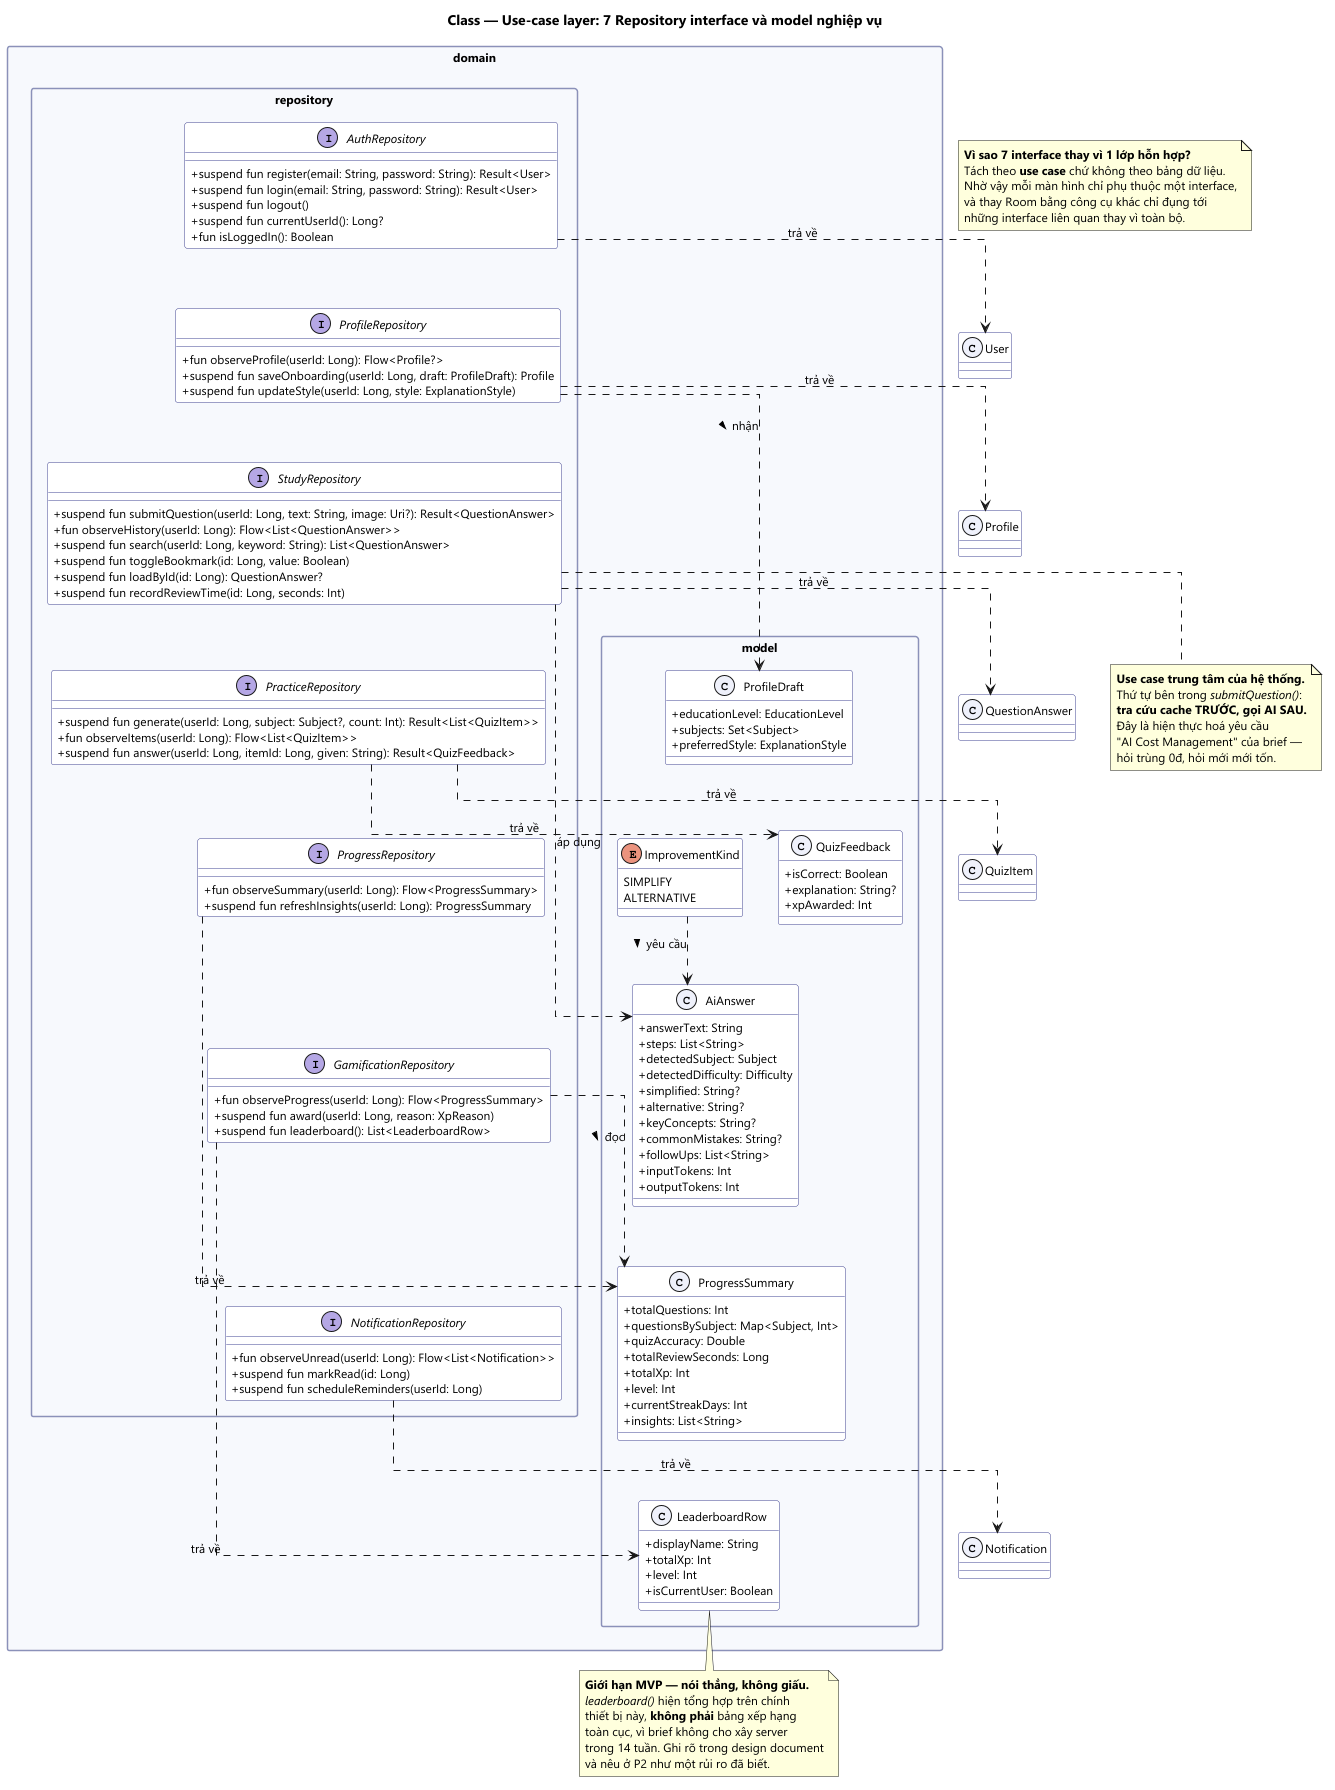

The diagram above was rendered by PlantUML. Its source (embedded in the PNG):
@startuml 03b_class_repository
'============================================================
' AI Study Mentor — CLASS DIAGRAM 4/5: Use-case layer
' 7 Repository interface + model nghiệp vụ
'
' Luật: ViewModel chỉ biết interface, không biết lớp cụ thể.
' Chi tiết tầng platform (Gemini, bảo mật) nằm ở 03c.
'============================================================

skinparam backgroundColor #FFFFFF
skinparam shadowing false
skinparam defaultFontName Segoe UI
skinparam defaultFontSize 12
skinparam packageStyle rectangle
skinparam packageBackgroundColor #F7F8FC
skinparam packageBorderColor #8A90B8
skinparam classBackgroundColor #FFFFFF
skinparam classBorderColor #3F4390
skinparam classAttributeIconSize 0
skinparam stereotypeCBackgroundColor #EEF0FB
skinparam packageFontStyle bold
skinparam linetype ortho

title Class — Use-case layer: 7 Repository interface và model nghiệp vụ

'==================== REPOSITORY INTERFACE ====================
package "domain.repository" {

  interface AuthRepository {
    +suspend fun register(email: String, password: String): Result<User>
    +suspend fun login(email: String, password: String): Result<User>
    +suspend fun logout()
    +suspend fun currentUserId(): Long?
    +fun isLoggedIn(): Boolean
  }

  interface ProfileRepository {
    +fun observeProfile(userId: Long): Flow<Profile?>
    +suspend fun saveOnboarding(userId: Long, draft: ProfileDraft): Profile
    +suspend fun updateStyle(userId: Long, style: ExplanationStyle)
  }

  interface StudyRepository {
    +suspend fun submitQuestion(userId: Long, text: String, image: Uri?): Result<QuestionAnswer>
    +fun observeHistory(userId: Long): Flow<List<QuestionAnswer>>
    +suspend fun search(userId: Long, keyword: String): List<QuestionAnswer>
    +suspend fun toggleBookmark(id: Long, value: Boolean)
    +suspend fun loadById(id: Long): QuestionAnswer?
    +suspend fun recordReviewTime(id: Long, seconds: Int)
  }

  interface PracticeRepository {
    +suspend fun generate(userId: Long, subject: Subject?, count: Int): Result<List<QuizItem>>
    +fun observeItems(userId: Long): Flow<List<QuizItem>>
    +suspend fun answer(userId: Long, itemId: Long, given: String): Result<QuizFeedback>
  }

  interface ProgressRepository {
    +fun observeSummary(userId: Long): Flow<ProgressSummary>
    +suspend fun refreshInsights(userId: Long): ProgressSummary
  }

  interface GamificationRepository {
    +fun observeProgress(userId: Long): Flow<ProgressSummary>
    +suspend fun award(userId: Long, reason: XpReason)
    +suspend fun leaderboard(): List<LeaderboardRow>
  }

  interface NotificationRepository {
    +fun observeUnread(userId: Long): Flow<List<Notification>>
    +suspend fun markRead(id: Long)
    +suspend fun scheduleReminders(userId: Long)
  }
}

'==================== MODEL NGHIỆP VỤ ====================
package "domain.model" {
  class AiAnswer {
    +answerText: String
    +steps: List<String>
    +detectedSubject: Subject
    +detectedDifficulty: Difficulty
    +simplified: String?
    +alternative: String?
    +keyConcepts: String?
    +commonMistakes: String?
    +followUps: List<String>
    +inputTokens: Int
    +outputTokens: Int
  }
  class ProgressSummary {
    +totalQuestions: Int
    +questionsBySubject: Map<Subject, Int>
    +quizAccuracy: Double
    +totalReviewSeconds: Long
    +totalXp: Int
    +level: Int
    +currentStreakDays: Int
    +insights: List<String>
  }
  class QuizFeedback {
    +isCorrect: Boolean
    +explanation: String?
    +xpAwarded: Int
  }
  class ProfileDraft {
    +educationLevel: EducationLevel
    +subjects: Set<Subject>
    +preferredStyle: ExplanationStyle
  }
  class LeaderboardRow {
    +displayName: String
    +totalXp: Int
    +level: Int
    +isCurrentUser: Boolean
  }
  enum ImprovementKind {
    SIMPLIFY
    ALTERNATIVE
  }
}

'===== XẾP DỌC (hidden edge) để diagram vừa trang A4 =====
AuthRepository -[hidden]-> ProfileRepository
ProfileRepository -[hidden]-> StudyRepository
StudyRepository -[hidden]-> PracticeRepository
PracticeRepository -[hidden]-> ProgressRepository
ProgressRepository -[hidden]-> GamificationRepository
GamificationRepository -[hidden]-> NotificationRepository
ProfileDraft -[hidden]-> QuizFeedback
QuizFeedback -[hidden]-> AiAnswer
AiAnswer -[hidden]-> ProgressSummary
ProgressSummary -[hidden]-> LeaderboardRow

'==================== REPOSITORY <-> MODEL ====================
AuthRepository ..> User : trả về
ProfileRepository ..> ProfileDraft : nhận >
ProfileRepository ..> Profile : trả về
StudyRepository ..> QuestionAnswer : trả về
StudyRepository ..> AiAnswer : áp dụng
PracticeRepository ..> QuizItem : trả về
PracticeRepository ..> QuizFeedback : trả về
ProgressRepository ..> ProgressSummary : trả về
GamificationRepository ..> ProgressSummary : đọc >
GamificationRepository ..> LeaderboardRow : trả về
NotificationRepository ..> Notification : trả về
ImprovementKind ..> AiAnswer : yêu cầu >

note bottom of StudyRepository
  <b>Use case trung tâm của hệ thống.</b>
  Thứ tự bên trong <i>submitQuestion()</i>:
  <b>tra cứu cache TRƯỚC, gọi AI SAU.</b>
  Đây là hiện thực hoá yêu cầu
  "AI Cost Management" của brief —
  hỏi trùng 0đ, hỏi mới mới tốn.
end note

note bottom of LeaderboardRow
  <b>Giới hạn MVP — nói thẳng, không giấu.</b>
  <i>leaderboard()</i> hiện tổng hợp trên chính
  thiết bị này, <b>không phải</b> bảng xếp hạng
  toàn cục, vì brief không cho xây server
  trong 14 tuần. Ghi rõ trong design document
  và nêu ở P2 như một rủi ro đã biết.
end note

note as N1
  <b>Vì sao 7 interface thay vì 1 lớp hỗn hợp?</b>
  Tách theo <b>use case</b> chứ không theo bảng dữ liệu.
  Nhờ vậy mỗi màn hình chỉ phụ thuộc một interface,
  và thay Room bằng công cụ khác chỉ đụng tới
  những interface liên quan thay vì toàn bộ.
end note

@enduml